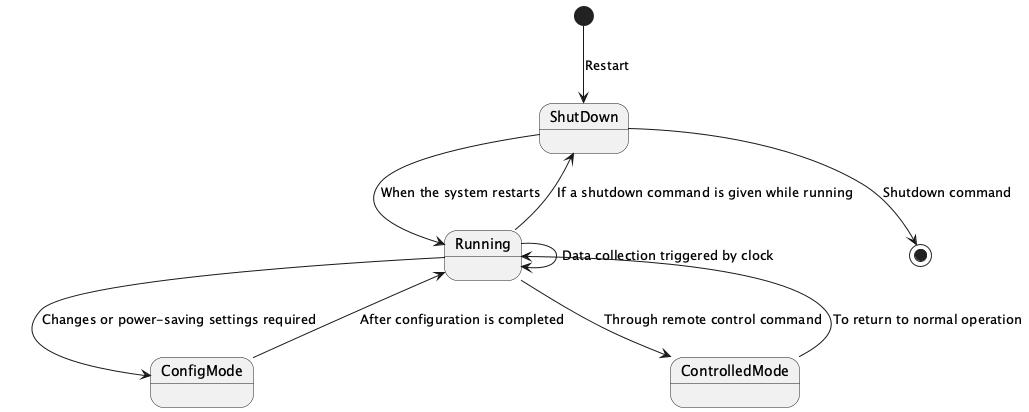

The diagram above was rendered by PlantUML. Its source (embedded in the PNG):
@startuml
[*] --> ShutDown : Restart

ShutDown --> Running : When the system restarts
Running --> ConfigMode : Changes or power-saving settings required
ConfigMode --> Running : After configuration is completed
Running --> Running : Data collection triggered by clock
Running --> ControlledMode : Through remote control command
Running --> ShutDown : If a shutdown command is given while running

ControlledMode --> Running : To return to normal operation

ShutDown --> [*] : Shutdown command

@enduml